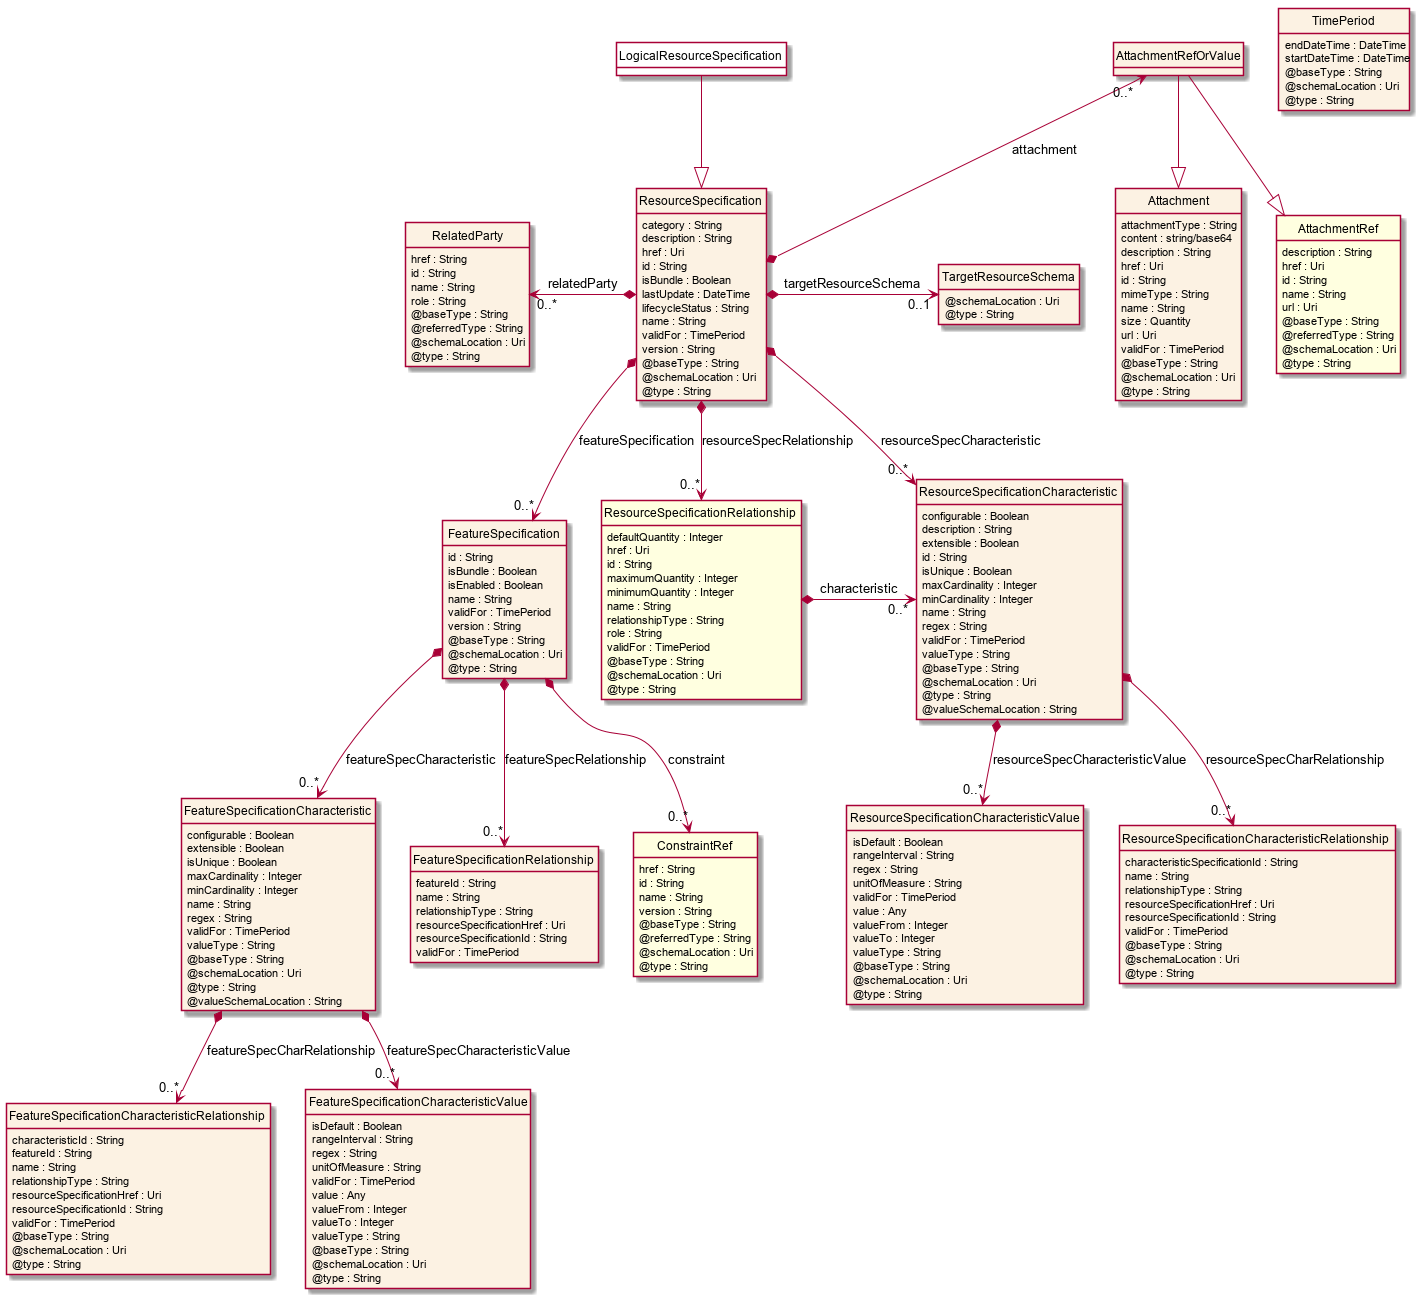

The diagram above was rendered by PlantUML. Its source (embedded in the PNG):
@startuml
hide circle
hide methods
hide stereotype
show <<Enumeration>> stereotype
skinparam class {
   BackgroundColor<<Enumeration>> #E6F5F7
   BackgroundColor<<Ref>> #FFFFE0
   BackgroundColor<<Pivot>> #FFFFFFF
   BackgroundColor<<SimpleType>> #E2F0DA
   BackgroundColor #FCF2E3
}

class LogicalResourceSpecification <<Pivot>> {

}

class ResourceSpecification  {
    category : String
    description : String
    href : Uri
    id : String
    isBundle : Boolean
    lastUpdate : DateTime
    lifecycleStatus : String
    name : String
    validFor : TimePeriod
    version : String
    @baseType : String
    @schemaLocation : Uri
    @type : String
}

class TimePeriod  {
    endDateTime : DateTime
    startDateTime : DateTime
    @baseType : String
    @schemaLocation : Uri
    @type : String
}

class RelatedParty  {
    href : String
    id : String
    name : String
    role : String
    @baseType : String
    @referredType : String
    @schemaLocation : Uri
    @type : String
}

class ResourceSpecificationCharacteristic  {
    configurable : Boolean
    description : String
    extensible : Boolean
    id : String
    isUnique : Boolean
    maxCardinality : Integer
    minCardinality : Integer
    name : String
    regex : String
    validFor : TimePeriod
    valueType : String
    @baseType : String
    @schemaLocation : Uri
    @type : String
    @valueSchemaLocation : String
}

class ResourceSpecificationCharacteristicValue  {
    isDefault : Boolean
    rangeInterval : String
    regex : String
    unitOfMeasure : String
    validFor : TimePeriod
    value : Any
    valueFrom : Integer
    valueTo : Integer
    valueType : String
    @baseType : String
    @schemaLocation : Uri
    @type : String
}

class ResourceSpecificationCharacteristicRelationship  {
    characteristicSpecificationId : String
    name : String
    relationshipType : String
    resourceSpecificationHref : Uri
    resourceSpecificationId : String
    validFor : TimePeriod
    @baseType : String
    @schemaLocation : Uri
    @type : String
}

class FeatureSpecification  {
    id : String
    isBundle : Boolean
    isEnabled : Boolean
    name : String
    validFor : TimePeriod
    version : String
    @baseType : String
    @schemaLocation : Uri
    @type : String
}

class FeatureSpecificationRelationship  {
    featureId : String
    name : String
    relationshipType : String
    resourceSpecificationHref : Uri
    resourceSpecificationId : String
    validFor : TimePeriod
}

class ConstraintRef  <<Ref>> {
    href : String
    id : String
    name : String
    version : String
    @baseType : String
    @referredType : String
    @schemaLocation : Uri
    @type : String
}

class FeatureSpecificationCharacteristic  {
    configurable : Boolean
    extensible : Boolean
    isUnique : Boolean
    maxCardinality : Integer
    minCardinality : Integer
    name : String
    regex : String
    validFor : TimePeriod
    valueType : String
    @baseType : String
    @schemaLocation : Uri
    @type : String
    @valueSchemaLocation : String
}

class FeatureSpecificationCharacteristicRelationship  {
    characteristicId : String
    featureId : String
    name : String
    relationshipType : String
    resourceSpecificationHref : Uri
    resourceSpecificationId : String
    validFor : TimePeriod
    @baseType : String
    @schemaLocation : Uri
    @type : String
}

class FeatureSpecificationCharacteristicValue  {
    isDefault : Boolean
    rangeInterval : String
    regex : String
    unitOfMeasure : String
    validFor : TimePeriod
    value : Any
    valueFrom : Integer
    valueTo : Integer
    valueType : String
    @baseType : String
    @schemaLocation : Uri
    @type : String
}

class ResourceSpecificationRelationship  <<Ref>> {
    defaultQuantity : Integer
    href : Uri
    id : String
    maximumQuantity : Integer
    minimumQuantity : Integer
    name : String
    relationshipType : String
    role : String
    validFor : TimePeriod
    @baseType : String
    @schemaLocation : Uri
    @type : String
}

class AttachmentRefOrValue  {

}

class AttachmentRef  <<Ref>> {
    description : String
    href : Uri
    id : String
    name : String
    url : Uri
    @baseType : String
    @referredType : String
    @schemaLocation : Uri
    @type : String
}

class Attachment  {
    attachmentType : String
    content : string/base64
    description : String
    href : Uri
    id : String
    mimeType : String
    name : String
    size : Quantity
    url : Uri
    validFor : TimePeriod
    @baseType : String
    @schemaLocation : Uri
    @type : String
}

class TargetResourceSchema  {
    @schemaLocation : Uri
    @type : String
}

LogicalResourceSpecification --|> ResourceSpecification

ResourceSpecification *-->  "0..*" ResourceSpecificationRelationship : resourceSpecRelationship

ResourceSpecification *-->  "0..*" ResourceSpecificationCharacteristic : resourceSpecCharacteristic

ResourceSpecificationRelationship *-right-> "0..*" ResourceSpecificationCharacteristic : characteristic

RelatedParty "0..*" <-left-* ResourceSpecification : relatedParty

ResourceSpecification *-right-> "0..1" TargetResourceSchema : targetResourceSchema

AttachmentRefOrValue "0..*" <--* ResourceSpecification : attachment

ResourceSpecification *-->  "0..*" FeatureSpecification : featureSpecification

FeatureSpecification -right[hidden]-> ResourceSpecificationRelationship

FeatureSpecification *-->  "0..*" FeatureSpecificationRelationship : featureSpecRelationship

FeatureSpecification *-->  "0..*" ConstraintRef : constraint

FeatureSpecification *-->  "0..*" FeatureSpecificationCharacteristic : featureSpecCharacteristic

ResourceSpecificationCharacteristic *-->  "0..*" ResourceSpecificationCharacteristicValue : resourceSpecCharacteristicValue

ResourceSpecificationCharacteristic *-->  "0..*" ResourceSpecificationCharacteristicRelationship : resourceSpecCharRelationship

FeatureSpecificationCharacteristic *-->  "0..*" FeatureSpecificationCharacteristicRelationship : featureSpecCharRelationship

FeatureSpecificationCharacteristic *-->  "0..*" FeatureSpecificationCharacteristicValue : featureSpecCharacteristicValue

AttachmentRefOrValue --|> Attachment

AttachmentRefOrValue --|> AttachmentRef

@enduml